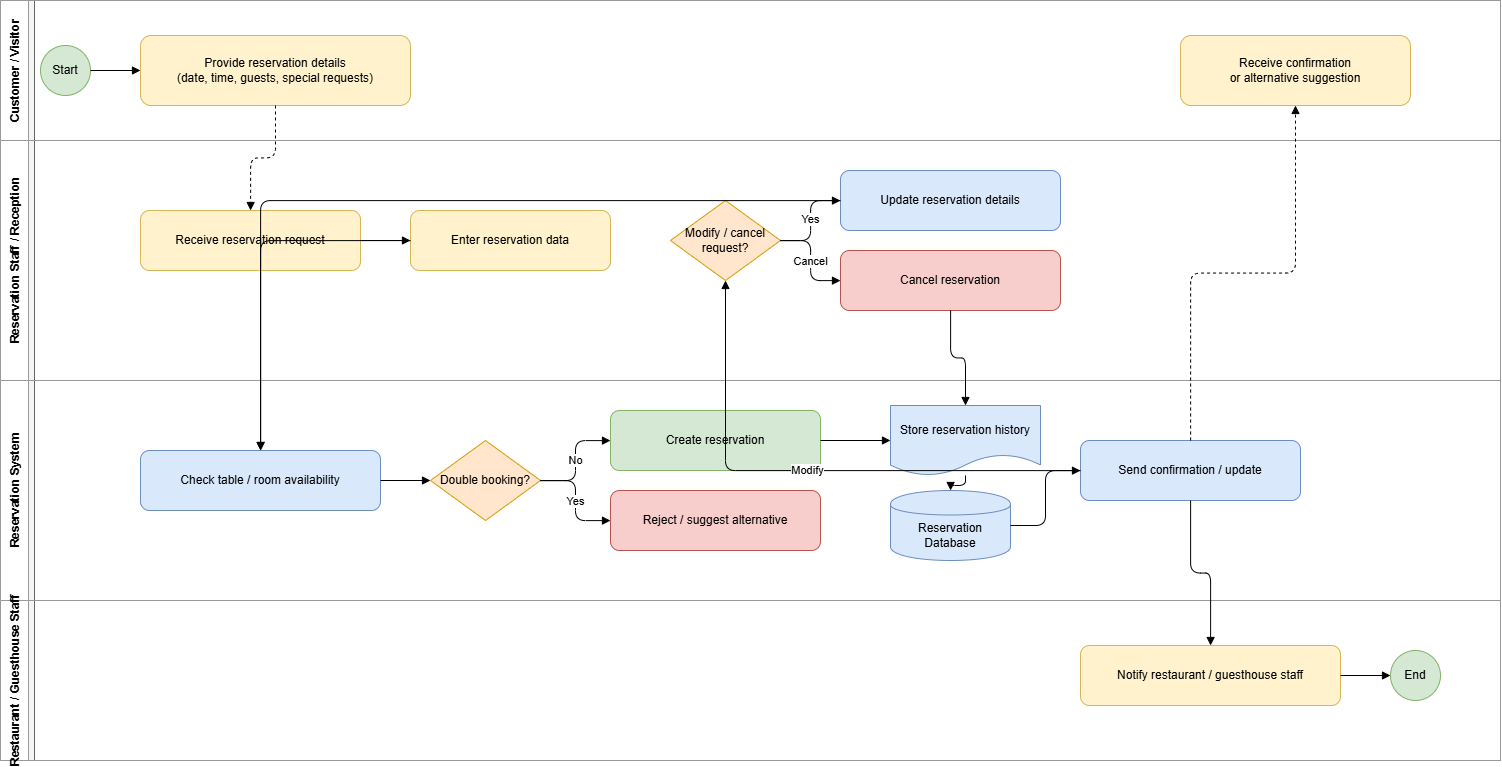

The diagram above was exported from draw.io. Its source (the exported page's mxGraphModel, read from the mxfile embedded in the PNG):
<mxGraphModel dx="2289" dy="1249" grid="1" gridSize="10" guides="1" tooltips="1" connect="1" arrows="1" fold="1" page="1" pageScale="1" pageWidth="827" pageHeight="1169" math="0" shadow="0">
  <root>
    <mxCell id="0" />
    <mxCell id="1" parent="0" />
    <mxCell id="jekJqnqfs5CrRkF7oXC6-120" parent="1" style="swimlane;fontStyle=1;horizontal=0;startSize=34;fillColor=#f5f5f5;strokeColor=#666666;fontSize=16;" value="Reservation Management Process" vertex="1">
      <mxGeometry height="760" width="1500" x="20" y="20" as="geometry" />
    </mxCell>
    <mxCell id="jekJqnqfs5CrRkF7oXC6-121" parent="jekJqnqfs5CrRkF7oXC6-120" style="swimlane;horizontal=0;startSize=28;fontStyle=1;fillColor=#ffffff;strokeColor=#999999;" value="Customer / Visitor" vertex="1">
      <mxGeometry height="140" width="1500" as="geometry" />
    </mxCell>
    <mxCell id="jekJqnqfs5CrRkF7oXC6-122" parent="jekJqnqfs5CrRkF7oXC6-121" style="ellipse;whiteSpace=wrap;html=1;fillColor=#d5e8d4;strokeColor=#82b366;fontSize=12;" value="Start" vertex="1">
      <mxGeometry height="50" width="50" x="40" y="45" as="geometry" />
    </mxCell>
    <mxCell id="jekJqnqfs5CrRkF7oXC6-123" parent="jekJqnqfs5CrRkF7oXC6-121" style="rounded=1;whiteSpace=wrap;html=1;fillColor=#fff2cc;strokeColor=#d6b656;fontSize=12;" value="Provide reservation details&#10;(date, time, guests, special requests)" vertex="1">
      <mxGeometry height="70" width="270" x="140" y="35" as="geometry" />
    </mxCell>
    <mxCell id="jekJqnqfs5CrRkF7oXC6-124" parent="jekJqnqfs5CrRkF7oXC6-121" style="rounded=1;whiteSpace=wrap;html=1;fillColor=#fff2cc;strokeColor=#d6b656;fontSize=12;" value="Receive confirmation&#10;or alternative suggestion" vertex="1">
      <mxGeometry height="70" width="230" x="1180" y="35" as="geometry" />
    </mxCell>
    <mxCell id="jekJqnqfs5CrRkF7oXC6-125" parent="jekJqnqfs5CrRkF7oXC6-120" style="swimlane;horizontal=0;startSize=28;fontStyle=1;fillColor=#ffffff;strokeColor=#999999;" value="Reservation Staff / Reception" vertex="1">
      <mxGeometry height="240" width="1500" y="140" as="geometry" />
    </mxCell>
    <mxCell id="jekJqnqfs5CrRkF7oXC6-126" parent="jekJqnqfs5CrRkF7oXC6-125" style="rounded=1;whiteSpace=wrap;html=1;fillColor=#fff2cc;strokeColor=#d6b656;fontSize=12;" value="Receive reservation request" vertex="1">
      <mxGeometry height="60" width="220" x="140" y="70" as="geometry" />
    </mxCell>
    <mxCell id="jekJqnqfs5CrRkF7oXC6-127" parent="jekJqnqfs5CrRkF7oXC6-125" style="rounded=1;whiteSpace=wrap;html=1;fillColor=#fff2cc;strokeColor=#d6b656;fontSize=12;" value="Enter reservation data" vertex="1">
      <mxGeometry height="60" width="200" x="410" y="70" as="geometry" />
    </mxCell>
    <mxCell id="jekJqnqfs5CrRkF7oXC6-128" parent="jekJqnqfs5CrRkF7oXC6-125" style="rhombus;whiteSpace=wrap;html=1;fillColor=#ffe6cc;strokeColor=#d79b00;fontSize=12;" value="Modify / cancel request?" vertex="1">
      <mxGeometry height="80" width="110" x="670" y="60" as="geometry" />
    </mxCell>
    <mxCell id="jekJqnqfs5CrRkF7oXC6-129" parent="jekJqnqfs5CrRkF7oXC6-125" style="rounded=1;whiteSpace=wrap;html=1;fillColor=#dae8fc;strokeColor=#6c8ebf;fontSize=12;" value="Update reservation details" vertex="1">
      <mxGeometry height="60" width="220" x="840" y="30" as="geometry" />
    </mxCell>
    <mxCell id="jekJqnqfs5CrRkF7oXC6-130" parent="jekJqnqfs5CrRkF7oXC6-125" style="rounded=1;whiteSpace=wrap;html=1;fillColor=#f8cecc;strokeColor=#b85450;fontSize=12;" value="Cancel reservation" vertex="1">
      <mxGeometry height="60" width="220" x="840" y="110" as="geometry" />
    </mxCell>
    <mxCell id="jekJqnqfs5CrRkF7oXC6-131" parent="jekJqnqfs5CrRkF7oXC6-120" style="swimlane;horizontal=0;startSize=28;fontStyle=1;fillColor=#ffffff;strokeColor=#999999;" value="Reservation System" vertex="1">
      <mxGeometry height="220" width="1500" y="380" as="geometry" />
    </mxCell>
    <mxCell id="jekJqnqfs5CrRkF7oXC6-132" parent="jekJqnqfs5CrRkF7oXC6-131" style="rounded=1;whiteSpace=wrap;html=1;fillColor=#dae8fc;strokeColor=#6c8ebf;fontSize=12;" value="Check table / room availability" vertex="1">
      <mxGeometry height="60" width="240" x="140" y="70" as="geometry" />
    </mxCell>
    <mxCell id="jekJqnqfs5CrRkF7oXC6-133" parent="jekJqnqfs5CrRkF7oXC6-131" style="rhombus;whiteSpace=wrap;html=1;fillColor=#ffe6cc;strokeColor=#d79b00;fontSize=12;" value="Double booking?" vertex="1">
      <mxGeometry height="80" width="110" x="430" y="60" as="geometry" />
    </mxCell>
    <mxCell id="jekJqnqfs5CrRkF7oXC6-134" parent="jekJqnqfs5CrRkF7oXC6-131" style="rounded=1;whiteSpace=wrap;html=1;fillColor=#d5e8d4;strokeColor=#82b366;fontSize=12;" value="Create reservation" vertex="1">
      <mxGeometry height="60" width="210" x="610" y="30" as="geometry" />
    </mxCell>
    <mxCell id="jekJqnqfs5CrRkF7oXC6-135" parent="jekJqnqfs5CrRkF7oXC6-131" style="rounded=1;whiteSpace=wrap;html=1;fillColor=#f8cecc;strokeColor=#b85450;fontSize=12;" value="Reject / suggest alternative" vertex="1">
      <mxGeometry height="60" width="210" x="610" y="110" as="geometry" />
    </mxCell>
    <mxCell id="jekJqnqfs5CrRkF7oXC6-136" parent="jekJqnqfs5CrRkF7oXC6-131" style="shape=document;whiteSpace=wrap;html=1;boundedLbl=1;fillColor=#dae8fc;strokeColor=#6c8ebf;fontSize=12;" value="Store reservation history" vertex="1">
      <mxGeometry height="70" width="150" x="890" y="25" as="geometry" />
    </mxCell>
    <mxCell id="jekJqnqfs5CrRkF7oXC6-137" parent="jekJqnqfs5CrRkF7oXC6-131" style="shape=cylinder;whiteSpace=wrap;html=1;boundedLbl=1;fillColor=#dae8fc;strokeColor=#6c8ebf;fontSize=12;" value="Reservation Database" vertex="1">
      <mxGeometry height="70" width="120" x="890" y="110" as="geometry" />
    </mxCell>
    <mxCell id="jekJqnqfs5CrRkF7oXC6-138" parent="jekJqnqfs5CrRkF7oXC6-131" style="rounded=1;whiteSpace=wrap;html=1;fillColor=#dae8fc;strokeColor=#6c8ebf;fontSize=12;" value="Send confirmation / update" vertex="1">
      <mxGeometry height="60" width="220" x="1080" y="60" as="geometry" />
    </mxCell>
    <mxCell id="jekJqnqfs5CrRkF7oXC6-139" parent="jekJqnqfs5CrRkF7oXC6-120" style="swimlane;horizontal=0;startSize=28;fontStyle=1;fillColor=#ffffff;strokeColor=#999999;" value="Restaurant / Guesthouse Staff" vertex="1">
      <mxGeometry height="160" width="1500" y="600" as="geometry" />
    </mxCell>
    <mxCell id="jekJqnqfs5CrRkF7oXC6-140" parent="jekJqnqfs5CrRkF7oXC6-139" style="rounded=1;whiteSpace=wrap;html=1;fillColor=#fff2cc;strokeColor=#d6b656;fontSize=12;" value="Notify restaurant / guesthouse staff" vertex="1">
      <mxGeometry height="60" width="260" x="1080" y="45" as="geometry" />
    </mxCell>
    <mxCell id="jekJqnqfs5CrRkF7oXC6-141" parent="jekJqnqfs5CrRkF7oXC6-139" style="ellipse;whiteSpace=wrap;html=1;fillColor=#d5e8d4;strokeColor=#82b366;fontSize=12;" value="End" vertex="1">
      <mxGeometry height="50" width="50" x="1390" y="50" as="geometry" />
    </mxCell>
    <mxCell id="jekJqnqfs5CrRkF7oXC6-142" edge="1" parent="1" source="jekJqnqfs5CrRkF7oXC6-122" style="edgeStyle=orthogonalEdgeStyle;html=1;endArrow=block;" target="jekJqnqfs5CrRkF7oXC6-123">
      <mxGeometry relative="1" as="geometry" />
    </mxCell>
    <mxCell id="jekJqnqfs5CrRkF7oXC6-143" edge="1" parent="1" source="jekJqnqfs5CrRkF7oXC6-123" style="edgeStyle=orthogonalEdgeStyle;html=1;endArrow=block;dashed=1;" target="jekJqnqfs5CrRkF7oXC6-126">
      <mxGeometry relative="1" as="geometry" />
    </mxCell>
    <mxCell id="jekJqnqfs5CrRkF7oXC6-144" edge="1" parent="1" source="jekJqnqfs5CrRkF7oXC6-126" style="edgeStyle=orthogonalEdgeStyle;html=1;endArrow=block;" target="jekJqnqfs5CrRkF7oXC6-127">
      <mxGeometry relative="1" as="geometry" />
    </mxCell>
    <mxCell id="jekJqnqfs5CrRkF7oXC6-145" edge="1" parent="1" source="jekJqnqfs5CrRkF7oXC6-127" style="edgeStyle=orthogonalEdgeStyle;html=1;endArrow=block;" target="jekJqnqfs5CrRkF7oXC6-132">
      <mxGeometry relative="1" as="geometry" />
    </mxCell>
    <mxCell id="jekJqnqfs5CrRkF7oXC6-146" edge="1" parent="1" source="jekJqnqfs5CrRkF7oXC6-132" style="edgeStyle=orthogonalEdgeStyle;html=1;endArrow=block;" target="jekJqnqfs5CrRkF7oXC6-133">
      <mxGeometry relative="1" as="geometry" />
    </mxCell>
    <mxCell id="jekJqnqfs5CrRkF7oXC6-147" edge="1" parent="1" source="jekJqnqfs5CrRkF7oXC6-133" style="edgeStyle=orthogonalEdgeStyle;html=1;endArrow=block;" target="jekJqnqfs5CrRkF7oXC6-134" value="No">
      <mxGeometry relative="1" as="geometry" />
    </mxCell>
    <mxCell id="jekJqnqfs5CrRkF7oXC6-148" edge="1" parent="1" source="jekJqnqfs5CrRkF7oXC6-133" style="edgeStyle=orthogonalEdgeStyle;html=1;endArrow=block;" target="jekJqnqfs5CrRkF7oXC6-135" value="Yes">
      <mxGeometry relative="1" as="geometry" />
    </mxCell>
    <mxCell id="jekJqnqfs5CrRkF7oXC6-149" edge="1" parent="1" source="jekJqnqfs5CrRkF7oXC6-134" style="edgeStyle=orthogonalEdgeStyle;html=1;endArrow=block;" target="jekJqnqfs5CrRkF7oXC6-136">
      <mxGeometry relative="1" as="geometry" />
    </mxCell>
    <mxCell id="jekJqnqfs5CrRkF7oXC6-150" edge="1" parent="1" source="jekJqnqfs5CrRkF7oXC6-136" style="edgeStyle=orthogonalEdgeStyle;html=1;endArrow=block;" target="jekJqnqfs5CrRkF7oXC6-137">
      <mxGeometry relative="1" as="geometry" />
    </mxCell>
    <mxCell id="jekJqnqfs5CrRkF7oXC6-151" edge="1" parent="1" source="jekJqnqfs5CrRkF7oXC6-137" style="edgeStyle=orthogonalEdgeStyle;html=1;endArrow=block;" target="jekJqnqfs5CrRkF7oXC6-138">
      <mxGeometry relative="1" as="geometry" />
    </mxCell>
    <mxCell id="jekJqnqfs5CrRkF7oXC6-152" edge="1" parent="1" source="jekJqnqfs5CrRkF7oXC6-138" style="edgeStyle=orthogonalEdgeStyle;html=1;endArrow=block;" target="jekJqnqfs5CrRkF7oXC6-140">
      <mxGeometry relative="1" as="geometry" />
    </mxCell>
    <mxCell id="jekJqnqfs5CrRkF7oXC6-153" edge="1" parent="1" source="jekJqnqfs5CrRkF7oXC6-138" style="edgeStyle=orthogonalEdgeStyle;html=1;endArrow=block;dashed=1;" target="jekJqnqfs5CrRkF7oXC6-124">
      <mxGeometry relative="1" as="geometry" />
    </mxCell>
    <mxCell id="jekJqnqfs5CrRkF7oXC6-154" edge="1" parent="1" source="jekJqnqfs5CrRkF7oXC6-140" style="edgeStyle=orthogonalEdgeStyle;html=1;endArrow=block;" target="jekJqnqfs5CrRkF7oXC6-141">
      <mxGeometry relative="1" as="geometry" />
    </mxCell>
    <mxCell id="jekJqnqfs5CrRkF7oXC6-155" edge="1" parent="1" source="jekJqnqfs5CrRkF7oXC6-138" style="edgeStyle=orthogonalEdgeStyle;html=1;endArrow=block;" target="jekJqnqfs5CrRkF7oXC6-128" value="Modify">
      <mxGeometry relative="1" as="geometry" />
    </mxCell>
    <mxCell id="jekJqnqfs5CrRkF7oXC6-156" edge="1" parent="1" source="jekJqnqfs5CrRkF7oXC6-128" style="edgeStyle=orthogonalEdgeStyle;html=1;endArrow=block;" target="jekJqnqfs5CrRkF7oXC6-129" value="Yes">
      <mxGeometry relative="1" as="geometry" />
    </mxCell>
    <mxCell id="jekJqnqfs5CrRkF7oXC6-157" edge="1" parent="1" source="jekJqnqfs5CrRkF7oXC6-128" style="edgeStyle=orthogonalEdgeStyle;html=1;endArrow=block;" target="jekJqnqfs5CrRkF7oXC6-130" value="Cancel">
      <mxGeometry relative="1" as="geometry" />
    </mxCell>
    <mxCell id="jekJqnqfs5CrRkF7oXC6-158" edge="1" parent="1" source="jekJqnqfs5CrRkF7oXC6-129" style="edgeStyle=orthogonalEdgeStyle;html=1;endArrow=block;" target="jekJqnqfs5CrRkF7oXC6-132">
      <mxGeometry relative="1" as="geometry" />
    </mxCell>
    <mxCell id="jekJqnqfs5CrRkF7oXC6-159" edge="1" parent="1" source="jekJqnqfs5CrRkF7oXC6-130" style="edgeStyle=orthogonalEdgeStyle;html=1;endArrow=block;" target="jekJqnqfs5CrRkF7oXC6-136">
      <mxGeometry relative="1" as="geometry" />
    </mxCell>
  </root>
</mxGraphModel>